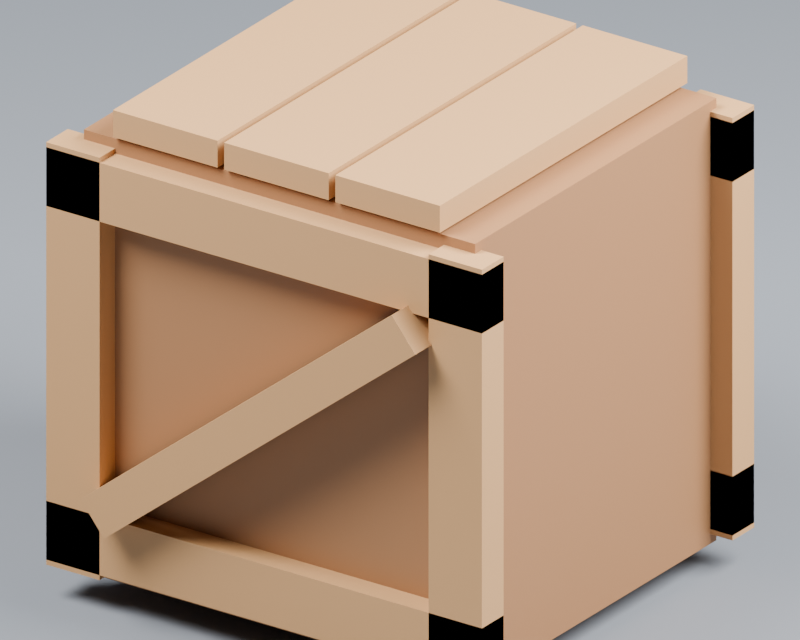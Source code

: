 # Source: 01_SupplyCrate.blend  (saved by Blender 5.2.45; exported with 4.5.12 LTS)
import bpy
from mathutils import Matrix  # noqa: F401  (used for matrix-valued properties, if any)

bpy.ops.wm.read_factory_settings(use_empty=True)
scene = bpy.context.scene
scene.name = 'Scene'

# ---- materials (node trees are filled in below, after node groups)
mat_warm_weathered_wood = bpy.data.materials.new('Warm weathered wood')
mat_warm_weathered_wood.diffuse_color = (0.34, 0.16, 0.065, 1.0)
mat_wood_edge = bpy.data.materials.new('Wood edge')
mat_wood_edge.diffuse_color = (0.53, 0.29, 0.12, 1.0)
mat_studio_ground = bpy.data.materials.new('Studio ground')
mat_studio_ground.diffuse_color = (0.22, 0.24, 0.27, 1.0)

# ---- material node trees
mat_warm_weathered_wood.use_nodes = True; mat_warm_weathered_wood.node_tree.nodes.clear()
_N = mat_warm_weathered_wood.node_tree.nodes; _L = mat_warm_weathered_wood.node_tree.links
n0 = _N.new('ShaderNodeBsdfPrincipled'); n0.name = 'Principled BSDF'; n0.location = (-200, 100)
n0.inputs[0].default_value = (0.34, 0.16, 0.065, 1.0)
n0.inputs[2].default_value = 0.65
n0.inputs[10].default_value = 0.005
n1 = _N.new('ShaderNodeOutputMaterial'); n1.name = 'Material Output'; n1.location = (200, 100)
_L.new(n0.outputs[0], n1.inputs[0])
n1.is_active_output = True
mat_wood_edge.use_nodes = True; mat_wood_edge.node_tree.nodes.clear()
_N = mat_wood_edge.node_tree.nodes; _L = mat_wood_edge.node_tree.links
n0 = _N.new('ShaderNodeBsdfPrincipled'); n0.name = 'Principled BSDF'; n0.location = (-200, 100)
n0.inputs[0].default_value = (0.53, 0.29, 0.12, 1.0)
n0.inputs[2].default_value = 0.65
n0.inputs[10].default_value = 0.005
n1 = _N.new('ShaderNodeOutputMaterial'); n1.name = 'Material Output'; n1.location = (200, 100)
_L.new(n0.outputs[0], n1.inputs[0])
n1.is_active_output = True
mat_studio_ground.use_nodes = True; mat_studio_ground.node_tree.nodes.clear()
_N = mat_studio_ground.node_tree.nodes; _L = mat_studio_ground.node_tree.links
n0 = _N.new('ShaderNodeBsdfPrincipled'); n0.name = 'Principled BSDF'; n0.location = (-200, 100)
n0.inputs[0].default_value = (0.22, 0.24, 0.27, 1.0)
n0.inputs[2].default_value = 0.65
n0.inputs[10].default_value = 0.005
n1 = _N.new('ShaderNodeOutputMaterial'); n1.name = 'Material Output'; n1.location = (200, 100)
_L.new(n0.outputs[0], n1.inputs[0])
n1.is_active_output = True

# ---- world
world_studio = bpy.data.worlds.new('Studio'); scene.world = world_studio
world_studio.use_nodes = True; world_studio.node_tree.nodes.clear()
_N = world_studio.node_tree.nodes; _L = world_studio.node_tree.links
n0 = _N.new('ShaderNodeBackground'); n0.name = 'Background'; n0.location = (-200, 100)
n0.inputs[0].default_value = (0.12, 0.14, 0.18, 1.0)
n0.inputs[1].default_value = 0.4
n1 = _N.new('ShaderNodeOutputWorld'); n1.name = 'World Output'; n1.location = (200, 100)
_L.new(n0.outputs[0], n1.inputs[0])
n1.is_active_output = True

# ---- cameras
cam_camera = bpy.data.cameras.new('Camera')
cam_camera.type = 'ORTHO'
cam_camera.ortho_scale = 1.477

# ---- lights
light_area = bpy.data.lights.new('Area', 'AREA')
light_area.energy = 873.2
light_area.size = 2.955
light_area.size_y = 1.0
light_area_001 = bpy.data.lights.new('Area.001', 'AREA')
light_area_001.energy = 630.6
light_area_001.size = 2.955
light_area_001.size_y = 1.0

# ---- meshes
me_cube = bpy.data.meshes.new('Cube')
me_cube.from_pydata([(-0.5, -0.5, -0.5), (-0.5, -0.5, 0.5), (-0.5, 0.5, -0.5), (-0.5, 0.5, 0.5), (0.5, -0.5, -0.5), (0.5, -0.5, 0.5), (0.5, 0.5, -0.5), (0.5, 0.5, 0.5)], [], [(0, 1, 3, 2), (2, 3, 7, 6), (6, 7, 5, 4), (4, 5, 1, 0), (2, 6, 4, 0), (7, 3, 1, 5)])
_uv = me_cube.uv_layers.new(name='UVMap')
_uv.uv.foreach_set('vector', [0.375, 0.0, 0.625, 0.0, 0.625, 0.25, 0.375, 0.25, 0.375, 0.25, 0.625, 0.25, 0.625, 0.5, 0.375, 0.5, 0.375, 0.5, 0.625, 0.5, 0.625, 0.75, 0.375, 0.75, 0.375, 0.75, 0.625, 0.75, 0.625, 1.0, 0.375, 1.0, 0.125, 0.5, 0.375, 0.5, 0.375, 0.75, 0.125, 0.75, 0.625, 0.5, 0.875, 0.5, 0.875, 0.75, 0.625, 0.75])
me_cube.materials.append(mat_warm_weathered_wood)
me_cube.update()
me_cube_001 = bpy.data.meshes.new('Cube.001')
me_cube_001.from_pydata([(-0.5, -0.5, -0.5), (-0.5, -0.5, 0.5), (-0.5, 0.5, -0.5), (-0.5, 0.5, 0.5), (0.5, -0.5, -0.5), (0.5, -0.5, 0.5), (0.5, 0.5, -0.5), (0.5, 0.5, 0.5)], [], [(0, 1, 3, 2), (2, 3, 7, 6), (6, 7, 5, 4), (4, 5, 1, 0), (2, 6, 4, 0), (7, 3, 1, 5)])
_uv = me_cube_001.uv_layers.new(name='UVMap')
_uv.uv.foreach_set('vector', [0.375, 0.0, 0.625, 0.0, 0.625, 0.25, 0.375, 0.25, 0.375, 0.25, 0.625, 0.25, 0.625, 0.5, 0.375, 0.5, 0.375, 0.5, 0.625, 0.5, 0.625, 0.75, 0.375, 0.75, 0.375, 0.75, 0.625, 0.75, 0.625, 1.0, 0.375, 1.0, 0.125, 0.5, 0.375, 0.5, 0.375, 0.75, 0.125, 0.75, 0.625, 0.5, 0.875, 0.5, 0.875, 0.75, 0.625, 0.75])
me_cube_001.materials.append(mat_wood_edge)
me_cube_001.update()
me_cube_002 = bpy.data.meshes.new('Cube.002')
me_cube_002.from_pydata([(-0.5, -0.5, -0.5), (-0.5, -0.5, 0.5), (-0.5, 0.5, -0.5), (-0.5, 0.5, 0.5), (0.5, -0.5, -0.5), (0.5, -0.5, 0.5), (0.5, 0.5, -0.5), (0.5, 0.5, 0.5)], [], [(0, 1, 3, 2), (2, 3, 7, 6), (6, 7, 5, 4), (4, 5, 1, 0), (2, 6, 4, 0), (7, 3, 1, 5)])
_uv = me_cube_002.uv_layers.new(name='UVMap')
_uv.uv.foreach_set('vector', [0.375, 0.0, 0.625, 0.0, 0.625, 0.25, 0.375, 0.25, 0.375, 0.25, 0.625, 0.25, 0.625, 0.5, 0.375, 0.5, 0.375, 0.5, 0.625, 0.5, 0.625, 0.75, 0.375, 0.75, 0.375, 0.75, 0.625, 0.75, 0.625, 1.0, 0.375, 1.0, 0.125, 0.5, 0.375, 0.5, 0.375, 0.75, 0.125, 0.75, 0.625, 0.5, 0.875, 0.5, 0.875, 0.75, 0.625, 0.75])
me_cube_002.materials.append(mat_wood_edge)
me_cube_002.update()
me_cube_003 = bpy.data.meshes.new('Cube.003')
me_cube_003.from_pydata([(-0.5, -0.5, -0.5), (-0.5, -0.5, 0.5), (-0.5, 0.5, -0.5), (-0.5, 0.5, 0.5), (0.5, -0.5, -0.5), (0.5, -0.5, 0.5), (0.5, 0.5, -0.5), (0.5, 0.5, 0.5)], [], [(0, 1, 3, 2), (2, 3, 7, 6), (6, 7, 5, 4), (4, 5, 1, 0), (2, 6, 4, 0), (7, 3, 1, 5)])
_uv = me_cube_003.uv_layers.new(name='UVMap')
_uv.uv.foreach_set('vector', [0.375, 0.0, 0.625, 0.0, 0.625, 0.25, 0.375, 0.25, 0.375, 0.25, 0.625, 0.25, 0.625, 0.5, 0.375, 0.5, 0.375, 0.5, 0.625, 0.5, 0.625, 0.75, 0.375, 0.75, 0.375, 0.75, 0.625, 0.75, 0.625, 1.0, 0.375, 1.0, 0.125, 0.5, 0.375, 0.5, 0.375, 0.75, 0.125, 0.75, 0.625, 0.5, 0.875, 0.5, 0.875, 0.75, 0.625, 0.75])
me_cube_003.materials.append(mat_wood_edge)
me_cube_003.update()
me_cube_004 = bpy.data.meshes.new('Cube.004')
me_cube_004.from_pydata([(-0.5, -0.5, -0.5), (-0.5, -0.5, 0.5), (-0.5, 0.5, -0.5), (-0.5, 0.5, 0.5), (0.5, -0.5, -0.5), (0.5, -0.5, 0.5), (0.5, 0.5, -0.5), (0.5, 0.5, 0.5)], [], [(0, 1, 3, 2), (2, 3, 7, 6), (6, 7, 5, 4), (4, 5, 1, 0), (2, 6, 4, 0), (7, 3, 1, 5)])
_uv = me_cube_004.uv_layers.new(name='UVMap')
_uv.uv.foreach_set('vector', [0.375, 0.0, 0.625, 0.0, 0.625, 0.25, 0.375, 0.25, 0.375, 0.25, 0.625, 0.25, 0.625, 0.5, 0.375, 0.5, 0.375, 0.5, 0.625, 0.5, 0.625, 0.75, 0.375, 0.75, 0.375, 0.75, 0.625, 0.75, 0.625, 1.0, 0.375, 1.0, 0.125, 0.5, 0.375, 0.5, 0.375, 0.75, 0.125, 0.75, 0.625, 0.5, 0.875, 0.5, 0.875, 0.75, 0.625, 0.75])
me_cube_004.materials.append(mat_wood_edge)
me_cube_004.update()
me_cube_005 = bpy.data.meshes.new('Cube.005')
me_cube_005.from_pydata([(-0.5, -0.5, -0.5), (-0.5, -0.5, 0.5), (-0.5, 0.5, -0.5), (-0.5, 0.5, 0.5), (0.5, -0.5, -0.5), (0.5, -0.5, 0.5), (0.5, 0.5, -0.5), (0.5, 0.5, 0.5)], [], [(0, 1, 3, 2), (2, 3, 7, 6), (6, 7, 5, 4), (4, 5, 1, 0), (2, 6, 4, 0), (7, 3, 1, 5)])
_uv = me_cube_005.uv_layers.new(name='UVMap')
_uv.uv.foreach_set('vector', [0.375, 0.0, 0.625, 0.0, 0.625, 0.25, 0.375, 0.25, 0.375, 0.25, 0.625, 0.25, 0.625, 0.5, 0.375, 0.5, 0.375, 0.5, 0.625, 0.5, 0.625, 0.75, 0.375, 0.75, 0.375, 0.75, 0.625, 0.75, 0.625, 1.0, 0.375, 1.0, 0.125, 0.5, 0.375, 0.5, 0.375, 0.75, 0.125, 0.75, 0.625, 0.5, 0.875, 0.5, 0.875, 0.75, 0.625, 0.75])
me_cube_005.materials.append(mat_wood_edge)
me_cube_005.update()
me_cube_006 = bpy.data.meshes.new('Cube.006')
me_cube_006.from_pydata([(-0.5, -0.5, -0.5), (-0.5, -0.5, 0.5), (-0.5, 0.5, -0.5), (-0.5, 0.5, 0.5), (0.5, -0.5, -0.5), (0.5, -0.5, 0.5), (0.5, 0.5, -0.5), (0.5, 0.5, 0.5)], [], [(0, 1, 3, 2), (2, 3, 7, 6), (6, 7, 5, 4), (4, 5, 1, 0), (2, 6, 4, 0), (7, 3, 1, 5)])
_uv = me_cube_006.uv_layers.new(name='UVMap')
_uv.uv.foreach_set('vector', [0.375, 0.0, 0.625, 0.0, 0.625, 0.25, 0.375, 0.25, 0.375, 0.25, 0.625, 0.25, 0.625, 0.5, 0.375, 0.5, 0.375, 0.5, 0.625, 0.5, 0.625, 0.75, 0.375, 0.75, 0.375, 0.75, 0.625, 0.75, 0.625, 1.0, 0.375, 1.0, 0.125, 0.5, 0.375, 0.5, 0.375, 0.75, 0.125, 0.75, 0.625, 0.5, 0.875, 0.5, 0.875, 0.75, 0.625, 0.75])
me_cube_006.materials.append(mat_wood_edge)
me_cube_006.update()
me_cube_007 = bpy.data.meshes.new('Cube.007')
me_cube_007.from_pydata([(-0.5, -0.5, -0.5), (-0.5, -0.5, 0.5), (-0.5, 0.5, -0.5), (-0.5, 0.5, 0.5), (0.5, -0.5, -0.5), (0.5, -0.5, 0.5), (0.5, 0.5, -0.5), (0.5, 0.5, 0.5)], [], [(0, 1, 3, 2), (2, 3, 7, 6), (6, 7, 5, 4), (4, 5, 1, 0), (2, 6, 4, 0), (7, 3, 1, 5)])
_uv = me_cube_007.uv_layers.new(name='UVMap')
_uv.uv.foreach_set('vector', [0.375, 0.0, 0.625, 0.0, 0.625, 0.25, 0.375, 0.25, 0.375, 0.25, 0.625, 0.25, 0.625, 0.5, 0.375, 0.5, 0.375, 0.5, 0.625, 0.5, 0.625, 0.75, 0.375, 0.75, 0.375, 0.75, 0.625, 0.75, 0.625, 1.0, 0.375, 1.0, 0.125, 0.5, 0.375, 0.5, 0.375, 0.75, 0.125, 0.75, 0.625, 0.5, 0.875, 0.5, 0.875, 0.75, 0.625, 0.75])
me_cube_007.materials.append(mat_wood_edge)
me_cube_007.update()
me_cube_008 = bpy.data.meshes.new('Cube.008')
me_cube_008.from_pydata([(-0.5, -0.5, -0.5), (-0.5, -0.5, 0.5), (-0.5, 0.5, -0.5), (-0.5, 0.5, 0.5), (0.5, -0.5, -0.5), (0.5, -0.5, 0.5), (0.5, 0.5, -0.5), (0.5, 0.5, 0.5)], [], [(0, 1, 3, 2), (2, 3, 7, 6), (6, 7, 5, 4), (4, 5, 1, 0), (2, 6, 4, 0), (7, 3, 1, 5)])
_uv = me_cube_008.uv_layers.new(name='UVMap')
_uv.uv.foreach_set('vector', [0.375, 0.0, 0.625, 0.0, 0.625, 0.25, 0.375, 0.25, 0.375, 0.25, 0.625, 0.25, 0.625, 0.5, 0.375, 0.5, 0.375, 0.5, 0.625, 0.5, 0.625, 0.75, 0.375, 0.75, 0.375, 0.75, 0.625, 0.75, 0.625, 1.0, 0.375, 1.0, 0.125, 0.5, 0.375, 0.5, 0.375, 0.75, 0.125, 0.75, 0.625, 0.5, 0.875, 0.5, 0.875, 0.75, 0.625, 0.75])
me_cube_008.materials.append(mat_wood_edge)
me_cube_008.update()
me_cube_009 = bpy.data.meshes.new('Cube.009')
me_cube_009.from_pydata([(-0.5, -0.5, -0.5), (-0.5, -0.5, 0.5), (-0.5, 0.5, -0.5), (-0.5, 0.5, 0.5), (0.5, -0.5, -0.5), (0.5, -0.5, 0.5), (0.5, 0.5, -0.5), (0.5, 0.5, 0.5)], [], [(0, 1, 3, 2), (2, 3, 7, 6), (6, 7, 5, 4), (4, 5, 1, 0), (2, 6, 4, 0), (7, 3, 1, 5)])
_uv = me_cube_009.uv_layers.new(name='UVMap')
_uv.uv.foreach_set('vector', [0.375, 0.0, 0.625, 0.0, 0.625, 0.25, 0.375, 0.25, 0.375, 0.25, 0.625, 0.25, 0.625, 0.5, 0.375, 0.5, 0.375, 0.5, 0.625, 0.5, 0.625, 0.75, 0.375, 0.75, 0.375, 0.75, 0.625, 0.75, 0.625, 1.0, 0.375, 1.0, 0.125, 0.5, 0.375, 0.5, 0.375, 0.75, 0.125, 0.75, 0.625, 0.5, 0.875, 0.5, 0.875, 0.75, 0.625, 0.75])
me_cube_009.materials.append(mat_wood_edge)
me_cube_009.update()
me_cube_010 = bpy.data.meshes.new('Cube.010')
me_cube_010.from_pydata([(-0.5, -0.5, -0.5), (-0.5, -0.5, 0.5), (-0.5, 0.5, -0.5), (-0.5, 0.5, 0.5), (0.5, -0.5, -0.5), (0.5, -0.5, 0.5), (0.5, 0.5, -0.5), (0.5, 0.5, 0.5)], [], [(0, 1, 3, 2), (2, 3, 7, 6), (6, 7, 5, 4), (4, 5, 1, 0), (2, 6, 4, 0), (7, 3, 1, 5)])
_uv = me_cube_010.uv_layers.new(name='UVMap')
_uv.uv.foreach_set('vector', [0.375, 0.0, 0.625, 0.0, 0.625, 0.25, 0.375, 0.25, 0.375, 0.25, 0.625, 0.25, 0.625, 0.5, 0.375, 0.5, 0.375, 0.5, 0.625, 0.5, 0.625, 0.75, 0.375, 0.75, 0.375, 0.75, 0.625, 0.75, 0.625, 1.0, 0.375, 1.0, 0.125, 0.5, 0.375, 0.5, 0.375, 0.75, 0.125, 0.75, 0.625, 0.5, 0.875, 0.5, 0.875, 0.75, 0.625, 0.75])
me_cube_010.materials.append(mat_wood_edge)
me_cube_010.update()
me_cube_011 = bpy.data.meshes.new('Cube.011')
me_cube_011.from_pydata([(-0.5, -0.5, -0.5), (-0.5, -0.5, 0.5), (-0.5, 0.5, -0.5), (-0.5, 0.5, 0.5), (0.5, -0.5, -0.5), (0.5, -0.5, 0.5), (0.5, 0.5, -0.5), (0.5, 0.5, 0.5)], [], [(0, 1, 3, 2), (2, 3, 7, 6), (6, 7, 5, 4), (4, 5, 1, 0), (2, 6, 4, 0), (7, 3, 1, 5)])
_uv = me_cube_011.uv_layers.new(name='UVMap')
_uv.uv.foreach_set('vector', [0.375, 0.0, 0.625, 0.0, 0.625, 0.25, 0.375, 0.25, 0.375, 0.25, 0.625, 0.25, 0.625, 0.5, 0.375, 0.5, 0.375, 0.5, 0.625, 0.5, 0.625, 0.75, 0.375, 0.75, 0.375, 0.75, 0.625, 0.75, 0.625, 1.0, 0.375, 1.0, 0.125, 0.5, 0.375, 0.5, 0.375, 0.75, 0.125, 0.75, 0.625, 0.5, 0.875, 0.5, 0.875, 0.75, 0.625, 0.75])
me_cube_011.materials.append(mat_wood_edge)
me_cube_011.update()
me_cube_012 = bpy.data.meshes.new('Cube.012')
me_cube_012.from_pydata([(-0.5, -0.5, -0.5), (-0.5, -0.5, 0.5), (-0.5, 0.5, -0.5), (-0.5, 0.5, 0.5), (0.5, -0.5, -0.5), (0.5, -0.5, 0.5), (0.5, 0.5, -0.5), (0.5, 0.5, 0.5)], [], [(0, 1, 3, 2), (2, 3, 7, 6), (6, 7, 5, 4), (4, 5, 1, 0), (2, 6, 4, 0), (7, 3, 1, 5)])
_uv = me_cube_012.uv_layers.new(name='UVMap')
_uv.uv.foreach_set('vector', [0.375, 0.0, 0.625, 0.0, 0.625, 0.25, 0.375, 0.25, 0.375, 0.25, 0.625, 0.25, 0.625, 0.5, 0.375, 0.5, 0.375, 0.5, 0.625, 0.5, 0.625, 0.75, 0.375, 0.75, 0.375, 0.75, 0.625, 0.75, 0.625, 1.0, 0.375, 1.0, 0.125, 0.5, 0.375, 0.5, 0.375, 0.75, 0.125, 0.75, 0.625, 0.5, 0.875, 0.5, 0.875, 0.75, 0.625, 0.75])
me_cube_012.materials.append(mat_wood_edge)
me_cube_012.update()
me_cube_013 = bpy.data.meshes.new('Cube.013')
me_cube_013.from_pydata([(-0.5, -0.5, -0.5), (-0.5, -0.5, 0.5), (-0.5, 0.5, -0.5), (-0.5, 0.5, 0.5), (0.5, -0.5, -0.5), (0.5, -0.5, 0.5), (0.5, 0.5, -0.5), (0.5, 0.5, 0.5)], [], [(0, 1, 3, 2), (2, 3, 7, 6), (6, 7, 5, 4), (4, 5, 1, 0), (2, 6, 4, 0), (7, 3, 1, 5)])
_uv = me_cube_013.uv_layers.new(name='UVMap')
_uv.uv.foreach_set('vector', [0.375, 0.0, 0.625, 0.0, 0.625, 0.25, 0.375, 0.25, 0.375, 0.25, 0.625, 0.25, 0.625, 0.5, 0.375, 0.5, 0.375, 0.5, 0.625, 0.5, 0.625, 0.75, 0.375, 0.75, 0.375, 0.75, 0.625, 0.75, 0.625, 1.0, 0.375, 1.0, 0.125, 0.5, 0.375, 0.5, 0.375, 0.75, 0.125, 0.75, 0.625, 0.5, 0.875, 0.5, 0.875, 0.75, 0.625, 0.75])
me_cube_013.materials.append(mat_wood_edge)
me_cube_013.update()
me_cube_014 = bpy.data.meshes.new('Cube.014')
me_cube_014.from_pydata([(-0.5, -0.5, -0.5), (-0.5, -0.5, 0.5), (-0.5, 0.5, -0.5), (-0.5, 0.5, 0.5), (0.5, -0.5, -0.5), (0.5, -0.5, 0.5), (0.5, 0.5, -0.5), (0.5, 0.5, 0.5)], [], [(0, 1, 3, 2), (2, 3, 7, 6), (6, 7, 5, 4), (4, 5, 1, 0), (2, 6, 4, 0), (7, 3, 1, 5)])
_uv = me_cube_014.uv_layers.new(name='UVMap')
_uv.uv.foreach_set('vector', [0.375, 0.0, 0.625, 0.0, 0.625, 0.25, 0.375, 0.25, 0.375, 0.25, 0.625, 0.25, 0.625, 0.5, 0.375, 0.5, 0.375, 0.5, 0.625, 0.5, 0.625, 0.75, 0.375, 0.75, 0.375, 0.75, 0.625, 0.75, 0.625, 1.0, 0.375, 1.0, 0.125, 0.5, 0.375, 0.5, 0.375, 0.75, 0.125, 0.75, 0.625, 0.5, 0.875, 0.5, 0.875, 0.75, 0.625, 0.75])
me_cube_014.materials.append(mat_studio_ground)
me_cube_014.update()

# ---- objects
ob_crate_body = bpy.data.objects.new('Crate body', me_cube)
ob_horizontal_frame = bpy.data.objects.new('Horizontal frame', me_cube_001)
ob_horizontal_frame_001 = bpy.data.objects.new('Horizontal frame.001', me_cube_002)
ob_horizontal_frame_002 = bpy.data.objects.new('Horizontal frame.002', me_cube_003)
ob_horizontal_frame_003 = bpy.data.objects.new('Horizontal frame.003', me_cube_004)
ob_corner_frame = bpy.data.objects.new('Corner frame', me_cube_005)
ob_corner_frame_001 = bpy.data.objects.new('Corner frame.001', me_cube_006)
ob_corner_frame_002 = bpy.data.objects.new('Corner frame.002', me_cube_007)
ob_corner_frame_003 = bpy.data.objects.new('Corner frame.003', me_cube_008)
ob_diagonal_brace = bpy.data.objects.new('Diagonal brace', me_cube_009)
ob_diagonal_brace_001 = bpy.data.objects.new('Diagonal brace.001', me_cube_010)
ob_lid_plank = bpy.data.objects.new('Lid plank', me_cube_011)
ob_lid_plank_001 = bpy.data.objects.new('Lid plank.001', me_cube_012)
ob_lid_plank_002 = bpy.data.objects.new('Lid plank.002', me_cube_013)
ob_display_ground = bpy.data.objects.new('Display ground', me_cube_014)
ob_area = bpy.data.objects.new('Area', light_area)
ob_area_001 = bpy.data.objects.new('Area.001', light_area_001)
ob_camera = bpy.data.objects.new('Camera', cam_camera)

# ---- transforms, parenting, visibility, modifiers, constraints
ob_crate_body.location = (0.0, 0.0, 0.48)
ob_crate_body.scale = (0.88, 0.78, 0.9)
ob_horizontal_frame.location = (0.0, -0.405, 0.12)
ob_horizontal_frame.scale = (0.98, 0.07, 0.12)
ob_horizontal_frame_001.location = (0.0, 0.405, 0.12)
ob_horizontal_frame_001.scale = (0.98, 0.07, 0.12)
ob_horizontal_frame_002.location = (0.0, -0.405, 0.84)
ob_horizontal_frame_002.scale = (0.98, 0.07, 0.12)
ob_horizontal_frame_003.location = (0.0, 0.405, 0.84)
ob_horizontal_frame_003.scale = (0.98, 0.07, 0.12)
ob_corner_frame.location = (-0.43, -0.405, 0.48)
ob_corner_frame.scale = (0.12, 0.07, 0.86)
ob_corner_frame_001.location = (-0.43, 0.405, 0.48)
ob_corner_frame_001.scale = (0.12, 0.07, 0.86)
ob_corner_frame_002.location = (0.43, -0.405, 0.48)
ob_corner_frame_002.scale = (0.12, 0.07, 0.86)
ob_corner_frame_003.location = (0.43, 0.405, 0.48)
ob_corner_frame_003.scale = (0.12, 0.07, 0.86)
ob_diagonal_brace.location = (0.0, -0.45, 0.48)
ob_diagonal_brace.rotation_euler = (0.8961, -1.125e-07, 1.571)
ob_diagonal_brace.scale = (0.085, 0.085, 0.8964)
ob_diagonal_brace_001.location = (0.0, 0.45, 0.48)
ob_diagonal_brace_001.rotation_euler = (0.8961, -1.125e-07, 1.571)
ob_diagonal_brace_001.scale = (0.085, 0.085, 0.8964)
ob_lid_plank.location = (-0.25, 0.0, 0.965)
ob_lid_plank.scale = (0.235, 0.8, 0.055)
ob_lid_plank_001.location = (0.0, 0.0, 0.965)
ob_lid_plank_001.scale = (0.235, 0.8, 0.055)
ob_lid_plank_002.location = (0.25, 0.0, 0.965)
ob_lid_plank_002.scale = (0.235, 0.8, 0.055)
ob_display_ground.location = (0.0, 0.0, -0.045)
ob_display_ground.scale = (200.0, 200.0, 0.05)
ob_area.location = (-1.97, -2.955, 5.436)
ob_area.rotation_euler = (0.6248, -1.32e-08, -0.588)
ob_area_001.location = (2.955, 0.985, 3.466)
ob_area_001.rotation_euler = (0.8117, 4.524e-08, 1.893)
ob_camera.location = (1.576, -2.266, 1.792)
ob_camera.rotation_euler = (1.136, 5.743e-08, 0.6078)

# ---- collection membership
scene.collection.objects.link(ob_crate_body)
scene.collection.objects.link(ob_horizontal_frame)
scene.collection.objects.link(ob_horizontal_frame_001)
scene.collection.objects.link(ob_horizontal_frame_002)
scene.collection.objects.link(ob_horizontal_frame_003)
scene.collection.objects.link(ob_corner_frame)
scene.collection.objects.link(ob_corner_frame_001)
scene.collection.objects.link(ob_corner_frame_002)
scene.collection.objects.link(ob_corner_frame_003)
scene.collection.objects.link(ob_diagonal_brace)
scene.collection.objects.link(ob_diagonal_brace_001)
scene.collection.objects.link(ob_lid_plank)
scene.collection.objects.link(ob_lid_plank_001)
scene.collection.objects.link(ob_lid_plank_002)
scene.collection.objects.link(ob_display_ground)
scene.collection.objects.link(ob_area)
scene.collection.objects.link(ob_area_001)
scene.collection.objects.link(ob_camera)

# ---- scene / render settings (as saved in the file)
scene.camera = ob_camera
scene.frame_start = 1; scene.frame_end = 250; scene.frame_set(1)
scene.render.engine = 'BLENDER_EEVEE_NEXT'
scene.render.resolution_x = 800
scene.render.resolution_y = 640
scene.render.bake_bias = 0.0
scene.render.bake_samples = 0
scene.render.compositor_device = 'GPU'
scene.eevee.use_volume_custom_range = False
scene.eevee.fast_gi_thickness_near = 0.1
scene.eevee.fast_gi_thickness_far = 0.0
scene.eevee.ray_tracing_options.screen_trace_thickness = 0.1
bpy.context.view_layer.update()
